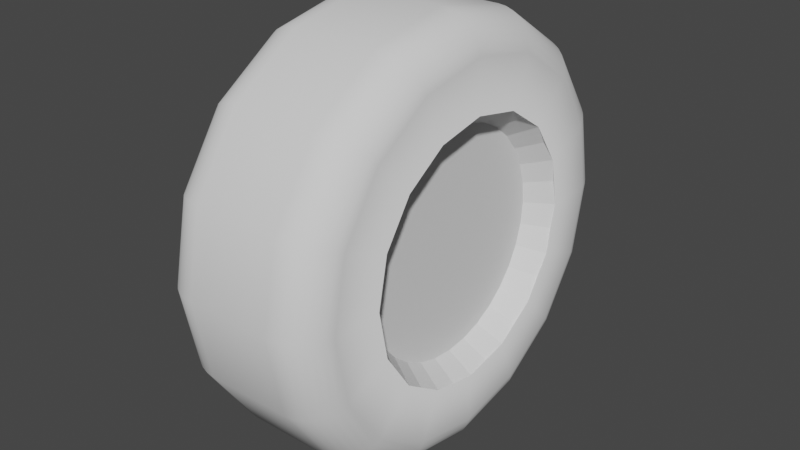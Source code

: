 # Source: Wheel.blend  (saved by Blender 3.1.7; exported with 4.5.12 LTS)
import bpy
from mathutils import Matrix  # noqa: F401  (used for matrix-valued properties, if any)

bpy.ops.wm.read_factory_settings(use_empty=True)
scene = bpy.context.scene
scene.name = 'Scene'

# ---- collections
col_collection = bpy.data.collections.new('Collection'); scene.collection.children.link(col_collection)

# ---- world
world_world = bpy.data.worlds.new('World'); scene.world = world_world
world_world.use_nodes = True; world_world.node_tree.nodes.clear()
_N = world_world.node_tree.nodes; _L = world_world.node_tree.links
n0 = _N.new('ShaderNodeOutputWorld'); n0.name = 'World Output'; n0.location = (300, 300)
n1 = _N.new('ShaderNodeBackground'); n1.name = 'Background'; n1.location = (10, 300)
n1.inputs[0].default_value = (0.05088, 0.05088, 0.05088, 1.0)
_L.new(n1.outputs[0], n0.inputs[0])
n0.is_active_output = True
world_world.color = (0.05088, 0.05088, 0.05088)
world_world.use_sun_shadow = False
world_world.sun_shadow_jitter_overblur = 0.0

# ---- meshes
me_cylinder = bpy.data.meshes.new('Cylinder')
me_cylinder.from_pydata([(0.1, 0.0, 0.5), (0.1195, 0.0, 0.4981), (0.1383, 0.0, 0.4924), (0.1556, 0.0, 0.4831), (0.1707, 0.0, 0.4707), (0.1831, 0.0, 0.4556), (0.1924, 0.0, 0.4383), (0.2, 0.0, 0.3), (0.1981, 0.0, 0.4195), (0.0, 0.0, 0.5), (0.2, 0.0, 0.3)], [(1, 0), (2, 1), (3, 2), (4, 3), (5, 4), (6, 5), (8, 6), (7, 10), (10, 8), (0, 9)], [])
_uv = me_cylinder.uv_layers.new(name='UVMap')
_uv.uv.foreach_set('vector', [])
me_cylinder.use_remesh_fix_poles = True
me_cylinder.use_remesh_preserve_attributes = False
me_cylinder.update()
me_cylinder_001 = bpy.data.meshes.new('Cylinder.001')
me_cylinder_001.from_pydata([(0.2, 0.0, 0.3), (0.14, 0.0, 0.0), (0.14, 0.0, 0.2611)], [(0, 2), (2, 1)], [])
_uv = me_cylinder_001.uv_layers.new(name='UVMap')
_uv.uv.foreach_set('vector', [])
me_cylinder_001.use_remesh_fix_poles = True
me_cylinder_001.use_remesh_preserve_attributes = False
me_cylinder_001.update()

# ---- objects
ob_tire = bpy.data.objects.new('Tire', me_cylinder)
ob_wheelhub = bpy.data.objects.new('WheelHub', me_cylinder_001)

# ---- transforms, parenting, visibility, modifiers, constraints
ob_tire.location = (0.0, 0.0, 0.0)
_m = ob_tire.modifiers.new('Mirror', 'MIRROR')
_m = ob_tire.modifiers.new('Screw', 'SCREW')
_m.steps = 32
_m.axis = 'X'
_m.use_normal_calculate = True
ob_wheelhub.location = (0.0, 0.0, 0.0)
_m = ob_wheelhub.modifiers.new('Mirror', 'MIRROR')
_m = ob_wheelhub.modifiers.new('Screw', 'SCREW')
_m.steps = 32
_m.render_steps = 32
_m.axis = 'X'
_m.use_normal_flip = True
_m.use_normal_calculate = True
_m.use_smooth_shade = False

# ---- collection membership
col_collection.objects.link(ob_tire)
col_collection.objects.link(ob_wheelhub)

# ---- scene / render settings (as saved in the file)
scene.frame_start = 1; scene.frame_end = 250; scene.frame_set(1)
scene.render.engine = 'BLENDER_EEVEE_NEXT'
scene.cycles.sampling_pattern = 'TABULATED_SOBOL'
scene.cycles.use_light_tree = False
scene.view_settings.view_transform = 'Filmic'
bpy.context.view_layer.update()

# ---- added for rendering (the .blend has no active camera and no usable light): camera, sun
cam_auto = bpy.data.cameras.new('AutoCamera')
cam_auto.lens = 50.0
cam_auto.sensor_width = 36.0
cam_auto.clip_end = 1000.0
ob_auto_camera = bpy.data.objects.new('AutoCamera', cam_auto)
scene.collection.objects.link(ob_auto_camera)
ob_auto_camera.location = (1.3598, -1.63176, 1.08784)
ob_auto_camera.rotation_euler = (1.09748, -7.21219e-08, 0.694738)
scene.camera = ob_auto_camera
light_auto_sun = bpy.data.lights.new('AutoSun', 'SUN')
light_auto_sun.energy = 3.0
light_auto_sun.angle = 0.0523599
ob_auto_sun = bpy.data.objects.new('AutoSun', light_auto_sun)
scene.collection.objects.link(ob_auto_sun)
ob_auto_sun.rotation_euler = (0.872665, 0.174533, 0.523599)
bpy.context.view_layer.update()
